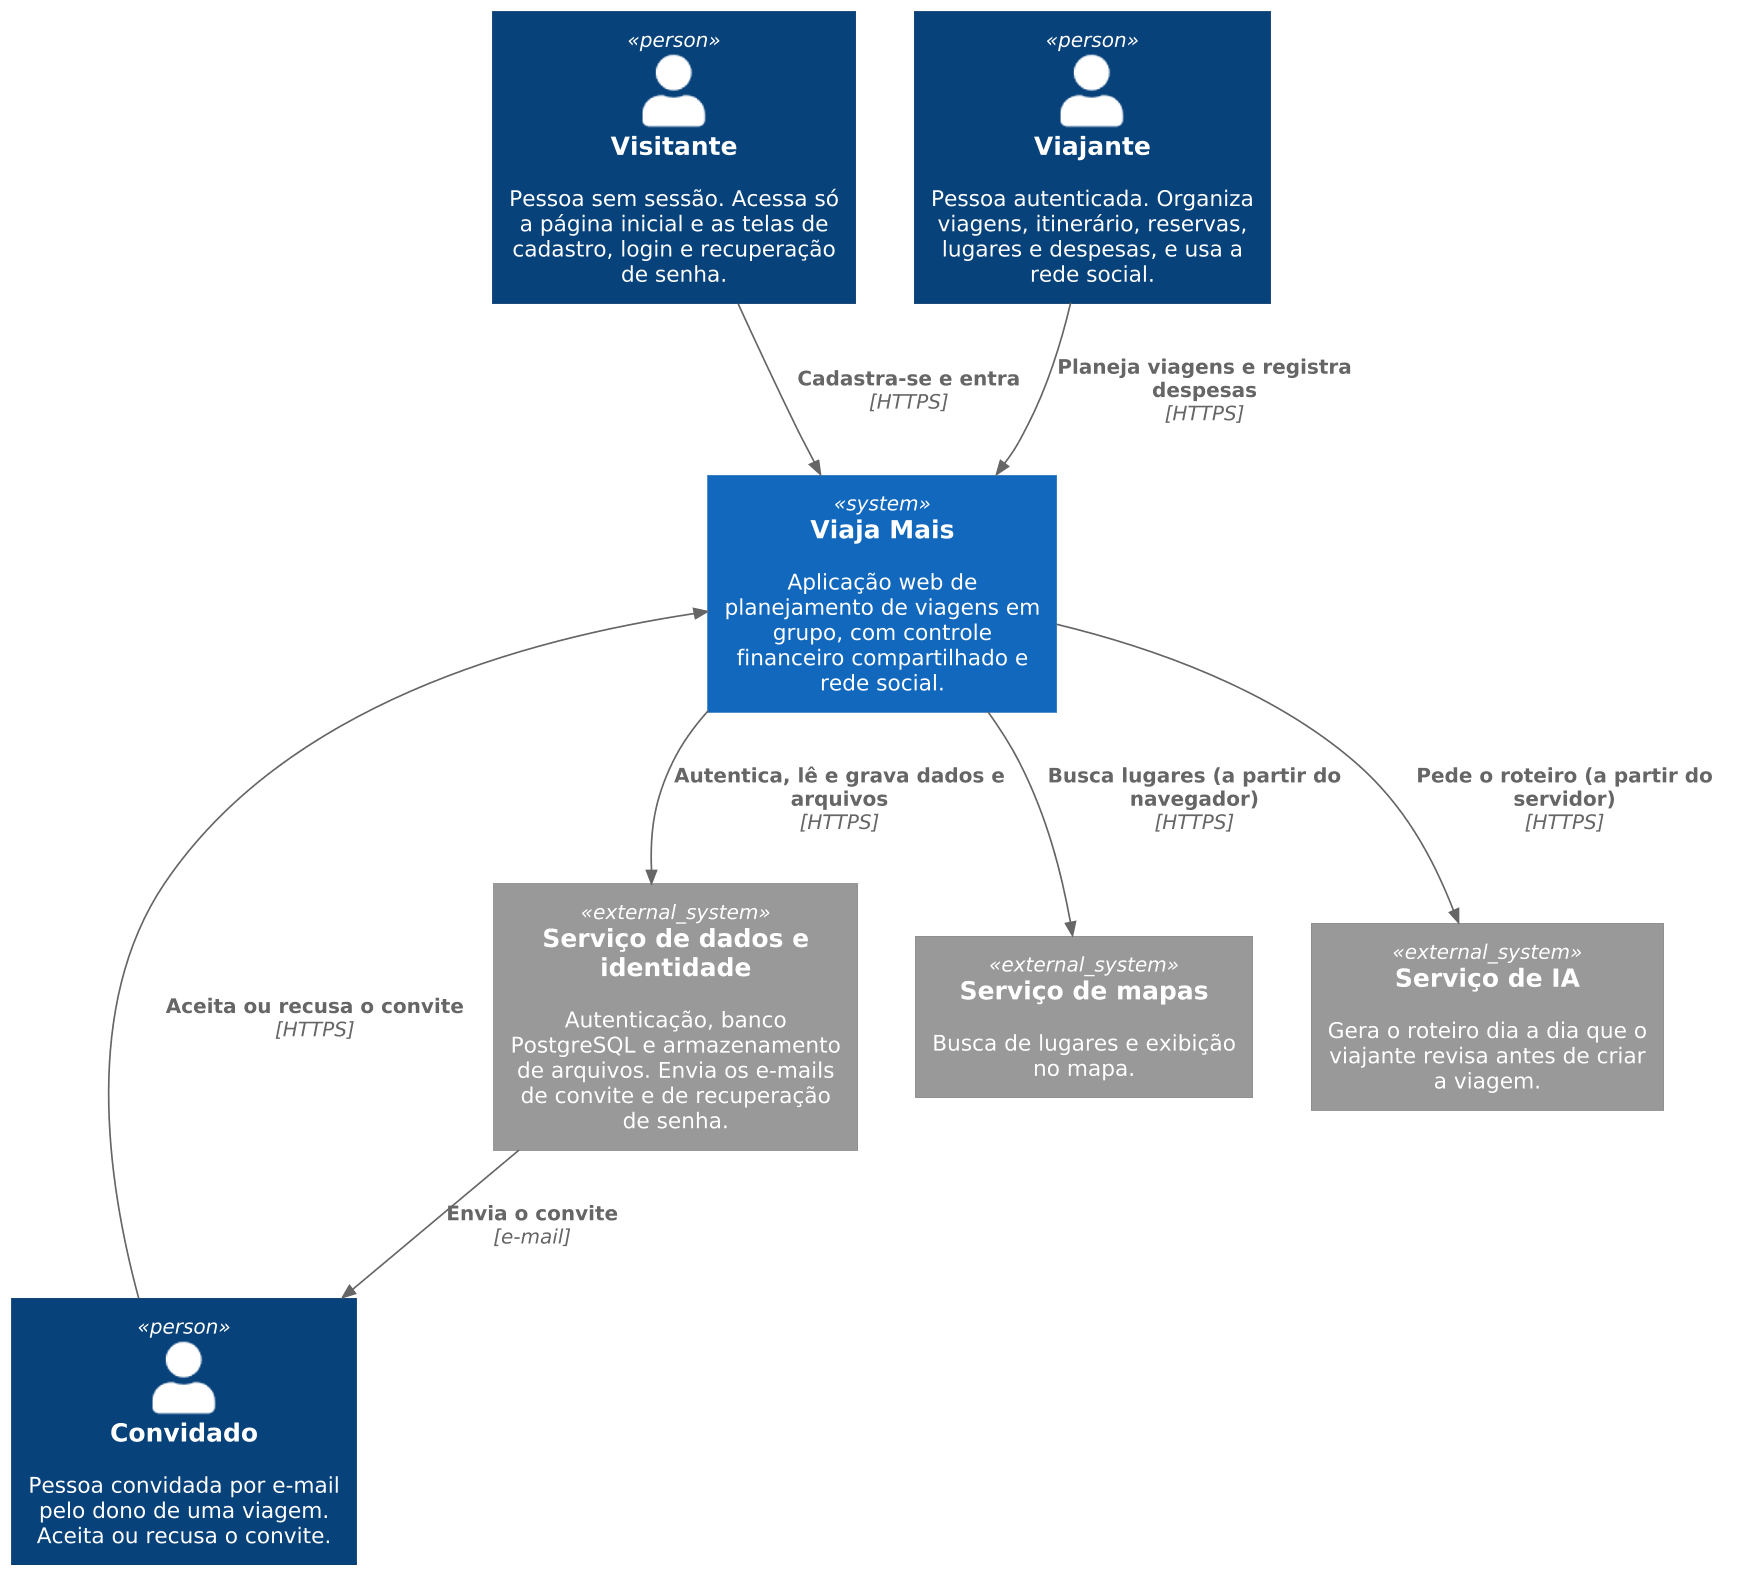

The diagram above was rendered by PlantUML. Its source (embedded in the PNG):
@startuml 20-1-c4-contexto
skinparamlocked dpi 160
!include _tema.puml
!include <C4/C4_Context>

' Nomes genéricos de propósito: o provedor de cada serviço pode mudar sem que a
' arquitetura mude. A correspondência com os provedores atuais está na seção 21.

top to bottom direction

Person(visitante, "Visitante", "Pessoa sem sessão. Acessa só a página inicial e as telas de cadastro, login e recuperação de senha.")
Person(viajante, "Viajante", "Pessoa autenticada. Organiza viagens, itinerário, reservas, lugares e despesas, e usa a rede social.")
Person(convidado, "Convidado", "Pessoa convidada por e-mail pelo dono de uma viagem. Aceita ou recusa o convite.")

System(viajamais, "Viaja Mais", "Aplicação web de planejamento de viagens em grupo, com controle financeiro compartilhado e rede social.")

System_Ext(backend, "Serviço de dados e identidade", "Autenticação, banco PostgreSQL e armazenamento de arquivos. Envia os e-mails de convite e de recuperação de senha.")
System_Ext(mapas, "Serviço de mapas", "Busca de lugares e exibição no mapa.")
System_Ext(ia, "Serviço de IA", "Gera o roteiro dia a dia que o viajante revisa antes de criar a viagem.")

Rel(visitante, viajamais, "Cadastra-se e entra", "HTTPS")
Rel(viajante, viajamais, "Planeja viagens e registra despesas", "HTTPS")
Rel(convidado, viajamais, "Aceita ou recusa o convite", "HTTPS")

Rel(viajamais, backend, "Autentica, lê e grava dados e arquivos", "HTTPS")
Rel(viajamais, mapas, "Busca lugares (a partir do navegador)", "HTTPS")
Rel(viajamais, ia, "Pede o roteiro (a partir do servidor)", "HTTPS")
Rel(backend, convidado, "Envia o convite", "e-mail")

@enduml